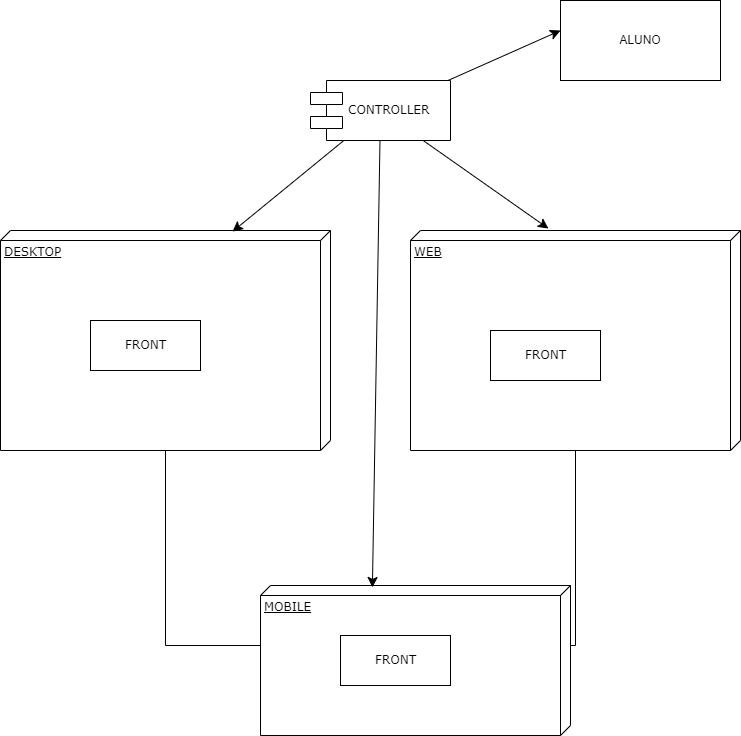

The diagram above was exported from draw.io. Its source (the exported page's mxGraphModel, read from the mxfile embedded in the PNG):
<mxGraphModel dx="1092" dy="1388" grid="1" gridSize="10" guides="1" tooltips="1" connect="1" arrows="1" fold="1" page="1" pageScale="1" pageWidth="1100" pageHeight="850" background="none" math="0" shadow="0">
  <root>
    <mxCell id="0" />
    <mxCell id="1" parent="0" />
    <mxCell id="39150e848f15840c-1" value="DESKTOP" style="verticalAlign=top;align=left;spacingTop=8;spacingLeft=2;spacingRight=12;shape=cube;size=10;direction=south;fontStyle=4;html=1;rounded=0;shadow=0;comic=0;labelBackgroundColor=none;strokeWidth=1;fontFamily=Verdana;fontSize=12" parent="1" vertex="1">
      <mxGeometry x="120" y="70" width="330" height="220" as="geometry" />
    </mxCell>
    <mxCell id="39150e848f15840c-2" value="WEB" style="verticalAlign=top;align=left;spacingTop=8;spacingLeft=2;spacingRight=12;shape=cube;size=10;direction=south;fontStyle=4;html=1;rounded=0;shadow=0;comic=0;labelBackgroundColor=none;strokeWidth=1;fontFamily=Verdana;fontSize=12" parent="1" vertex="1">
      <mxGeometry x="530" y="70" width="330" height="220" as="geometry" />
    </mxCell>
    <mxCell id="39150e848f15840c-3" value="MOBILE" style="verticalAlign=top;align=left;spacingTop=8;spacingLeft=2;spacingRight=12;shape=cube;size=10;direction=south;fontStyle=4;html=1;rounded=0;shadow=0;comic=0;labelBackgroundColor=none;strokeWidth=1;fontFamily=Verdana;fontSize=12" parent="1" vertex="1">
      <mxGeometry x="380" y="425" width="310" height="150" as="geometry" />
    </mxCell>
    <mxCell id="39150e848f15840c-4" value="FRONT" style="html=1;rounded=0;shadow=0;comic=0;labelBackgroundColor=none;strokeWidth=1;fontFamily=Verdana;fontSize=12;align=center;" parent="1" vertex="1">
      <mxGeometry x="210" y="160" width="110" height="50" as="geometry" />
    </mxCell>
    <mxCell id="39150e848f15840c-8" value="FRONT" style="html=1;rounded=0;shadow=0;comic=0;labelBackgroundColor=none;strokeWidth=1;fontFamily=Verdana;fontSize=12;align=center;" parent="1" vertex="1">
      <mxGeometry x="610" y="170" width="110" height="50" as="geometry" />
    </mxCell>
    <mxCell id="39150e848f15840c-17" style="edgeStyle=orthogonalEdgeStyle;rounded=0;html=1;labelBackgroundColor=none;startArrow=none;startFill=0;startSize=8;endArrow=none;endFill=0;endSize=16;fontFamily=Verdana;fontSize=12;" parent="1" source="39150e848f15840c-3" target="39150e848f15840c-2" edge="1">
      <mxGeometry relative="1" as="geometry">
        <Array as="points">
          <mxPoint x="695" y="485" />
        </Array>
      </mxGeometry>
    </mxCell>
    <mxCell id="39150e848f15840c-18" style="edgeStyle=orthogonalEdgeStyle;rounded=0;html=1;labelBackgroundColor=none;startArrow=none;startFill=0;startSize=8;endArrow=none;endFill=0;endSize=16;fontFamily=Verdana;fontSize=12;" parent="1" source="39150e848f15840c-3" target="39150e848f15840c-1" edge="1">
      <mxGeometry relative="1" as="geometry">
        <Array as="points">
          <mxPoint x="285" y="485" />
        </Array>
      </mxGeometry>
    </mxCell>
    <mxCell id="nZi05yFEBlEG9HgUB2ip-1" value="FRONT" style="html=1;rounded=0;shadow=0;comic=0;labelBackgroundColor=none;strokeWidth=1;fontFamily=Verdana;fontSize=12;align=center;" vertex="1" parent="1">
      <mxGeometry x="460" y="475" width="110" height="50" as="geometry" />
    </mxCell>
    <mxCell id="nZi05yFEBlEG9HgUB2ip-8" value="CONTROLLER" style="shape=component;align=left;spacingLeft=36;rounded=0;shadow=0;comic=0;labelBackgroundColor=none;strokeWidth=1;fontFamily=Verdana;fontSize=12;html=1;" vertex="1" parent="1">
      <mxGeometry x="430" y="-80" width="140" height="60" as="geometry" />
    </mxCell>
    <mxCell id="nZi05yFEBlEG9HgUB2ip-9" style="edgeStyle=none;curved=1;rounded=0;orthogonalLoop=1;jettySize=auto;html=1;entryX=0.005;entryY=0.297;entryDx=0;entryDy=0;entryPerimeter=0;fontSize=12;startSize=8;endSize=8;" edge="1" parent="1" source="nZi05yFEBlEG9HgUB2ip-8" target="39150e848f15840c-1">
      <mxGeometry relative="1" as="geometry" />
    </mxCell>
    <mxCell id="nZi05yFEBlEG9HgUB2ip-10" style="edgeStyle=none;curved=1;rounded=0;orthogonalLoop=1;jettySize=auto;html=1;entryX=-0.009;entryY=0.582;entryDx=0;entryDy=0;entryPerimeter=0;fontSize=12;startSize=8;endSize=8;" edge="1" parent="1" source="nZi05yFEBlEG9HgUB2ip-8" target="39150e848f15840c-2">
      <mxGeometry relative="1" as="geometry" />
    </mxCell>
    <mxCell id="nZi05yFEBlEG9HgUB2ip-11" style="edgeStyle=none;curved=1;rounded=0;orthogonalLoop=1;jettySize=auto;html=1;entryX=0.013;entryY=0.639;entryDx=0;entryDy=0;entryPerimeter=0;fontSize=12;startSize=8;endSize=8;" edge="1" parent="1" source="nZi05yFEBlEG9HgUB2ip-8" target="39150e848f15840c-3">
      <mxGeometry relative="1" as="geometry" />
    </mxCell>
    <mxCell id="nZi05yFEBlEG9HgUB2ip-12" value="ALUNO" style="rounded=0;whiteSpace=wrap;html=1;" vertex="1" parent="1">
      <mxGeometry x="680" y="-160" width="160" height="80" as="geometry" />
    </mxCell>
    <mxCell id="nZi05yFEBlEG9HgUB2ip-13" style="edgeStyle=none;curved=1;rounded=0;orthogonalLoop=1;jettySize=auto;html=1;entryX=0;entryY=0.375;entryDx=0;entryDy=0;entryPerimeter=0;fontSize=12;startSize=8;endSize=8;" edge="1" parent="1" source="nZi05yFEBlEG9HgUB2ip-8" target="nZi05yFEBlEG9HgUB2ip-12">
      <mxGeometry relative="1" as="geometry" />
    </mxCell>
  </root>
</mxGraphModel>